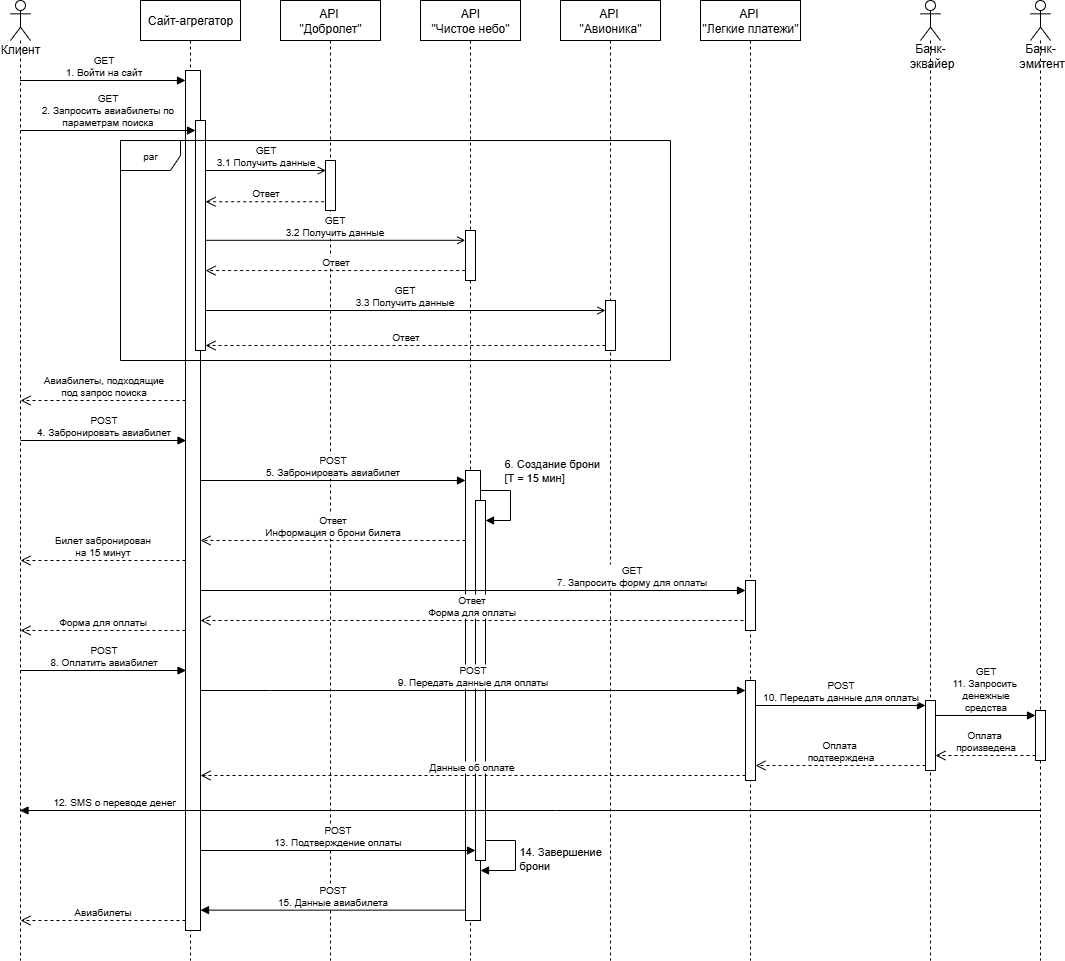

The diagram above was exported from draw.io. Its source (the exported page's mxGraphModel, read from the mxfile embedded in the PNG):
<mxGraphModel dx="820" dy="773" grid="1" gridSize="10" guides="1" tooltips="1" connect="1" arrows="1" fold="1" page="1" pageScale="1" pageWidth="1169" pageHeight="827" math="0" shadow="0">
  <root>
    <mxCell id="0" />
    <mxCell id="1" parent="0" />
    <mxCell id="tBI_0f2VzESCNPyjfUJA-6" value="Клиент" style="shape=umlLifeline;perimeter=lifelinePerimeter;whiteSpace=wrap;html=1;container=1;dropTarget=0;collapsible=0;recursiveResize=0;outlineConnect=0;portConstraint=eastwest;newEdgeStyle={&quot;curved&quot;:0,&quot;rounded&quot;:0};participant=umlActor;size=40;verticalAlign=middle;labelPosition=center;verticalLabelPosition=middle;align=center;spacing=2;spacingTop=57;" parent="1" vertex="1">
      <mxGeometry x="70" y="80" width="20" height="960" as="geometry" />
    </mxCell>
    <mxCell id="tBI_0f2VzESCNPyjfUJA-9" value="Банк-&amp;nbsp;&lt;span style=&quot;background-color: transparent; color: light-dark(rgb(0, 0, 0), rgb(255, 255, 255));&quot;&gt;эмитент&lt;/span&gt;" style="shape=umlLifeline;perimeter=lifelinePerimeter;whiteSpace=wrap;html=1;container=1;dropTarget=0;collapsible=0;recursiveResize=0;outlineConnect=0;portConstraint=eastwest;newEdgeStyle={&quot;curved&quot;:0,&quot;rounded&quot;:0};participant=umlActor;size=40;verticalAlign=middle;labelPosition=center;verticalLabelPosition=middle;align=center;spacing=2;spacingTop=70;" parent="1" vertex="1">
      <mxGeometry x="1090" y="80" width="20" height="960" as="geometry" />
    </mxCell>
    <mxCell id="tBI_0f2VzESCNPyjfUJA-63" value="" style="html=1;points=[[0,0,0,0,5],[0,1,0,0,-5],[1,0,0,0,5],[1,1,0,0,-5]];perimeter=orthogonalPerimeter;outlineConnect=0;targetShapes=umlLifeline;portConstraint=eastwest;newEdgeStyle={&quot;curved&quot;:0,&quot;rounded&quot;:0};" parent="tBI_0f2VzESCNPyjfUJA-9" vertex="1">
      <mxGeometry x="5" y="710" width="10" height="50" as="geometry" />
    </mxCell>
    <mxCell id="tBI_0f2VzESCNPyjfUJA-11" value="Банк-&amp;nbsp;&lt;span style=&quot;background-color: transparent; color: light-dark(rgb(0, 0, 0), rgb(255, 255, 255));&quot;&gt;эквайер&lt;/span&gt;" style="shape=umlLifeline;perimeter=lifelinePerimeter;whiteSpace=wrap;html=1;container=1;dropTarget=0;collapsible=0;recursiveResize=0;outlineConnect=0;portConstraint=eastwest;newEdgeStyle={&quot;curved&quot;:0,&quot;rounded&quot;:0};participant=umlActor;size=40;verticalAlign=middle;labelPosition=center;verticalLabelPosition=middle;align=center;spacing=2;spacingTop=70;" parent="1" vertex="1">
      <mxGeometry x="980" y="80" width="20" height="960" as="geometry" />
    </mxCell>
    <mxCell id="tBI_0f2VzESCNPyjfUJA-60" value="" style="html=1;points=[[0,0,0,0,5],[0,1,0,0,-5],[1,0,0,0,5],[1,1,0,0,-5]];perimeter=orthogonalPerimeter;outlineConnect=0;targetShapes=umlLifeline;portConstraint=eastwest;newEdgeStyle={&quot;curved&quot;:0,&quot;rounded&quot;:0};" parent="tBI_0f2VzESCNPyjfUJA-11" vertex="1">
      <mxGeometry x="5" y="700" width="10" height="70" as="geometry" />
    </mxCell>
    <mxCell id="tBI_0f2VzESCNPyjfUJA-13" value="Сайт-агрегатор" style="shape=umlLifeline;perimeter=lifelinePerimeter;whiteSpace=wrap;html=1;container=1;dropTarget=0;collapsible=0;recursiveResize=0;outlineConnect=0;portConstraint=eastwest;newEdgeStyle={&quot;curved&quot;:0,&quot;rounded&quot;:0};" parent="1" vertex="1">
      <mxGeometry x="200" y="80" width="100" height="960" as="geometry" />
    </mxCell>
    <mxCell id="tBI_0f2VzESCNPyjfUJA-25" value="" style="html=1;points=[[0,0,0,0,5],[0,1,0,0,-5],[1,0,0,0,5],[1,1,0,0,-5]];perimeter=orthogonalPerimeter;outlineConnect=0;targetShapes=umlLifeline;portConstraint=eastwest;newEdgeStyle={&quot;curved&quot;:0,&quot;rounded&quot;:0};" parent="tBI_0f2VzESCNPyjfUJA-13" vertex="1">
      <mxGeometry x="45" y="70" width="15" height="860" as="geometry" />
    </mxCell>
    <mxCell id="tBI_0f2VzESCNPyjfUJA-27" value="" style="html=1;points=[[0,0,0,0,5],[0,1,0,0,-5],[1,0,0,0,5],[1,1,0,0,-5]];perimeter=orthogonalPerimeter;outlineConnect=0;targetShapes=umlLifeline;portConstraint=eastwest;newEdgeStyle={&quot;curved&quot;:0,&quot;rounded&quot;:0};" parent="tBI_0f2VzESCNPyjfUJA-13" vertex="1">
      <mxGeometry x="55" y="120" width="10" height="230" as="geometry" />
    </mxCell>
    <mxCell id="tBI_0f2VzESCNPyjfUJA-16" value="API&amp;nbsp;&lt;div&gt;&lt;span style=&quot;background-color: transparent; color: light-dark(rgb(0, 0, 0), rgb(255, 255, 255));&quot;&gt;&quot;Добролет&quot;&lt;/span&gt;&lt;/div&gt;" style="shape=umlLifeline;perimeter=lifelinePerimeter;whiteSpace=wrap;html=1;container=1;dropTarget=0;collapsible=0;recursiveResize=0;outlineConnect=0;portConstraint=eastwest;newEdgeStyle={&quot;curved&quot;:0,&quot;rounded&quot;:0};" parent="1" vertex="1">
      <mxGeometry x="340" y="80" width="100" height="960" as="geometry" />
    </mxCell>
    <mxCell id="tBI_0f2VzESCNPyjfUJA-18" value="API&lt;div&gt;&quot;Чистое небо&quot;&lt;/div&gt;" style="shape=umlLifeline;perimeter=lifelinePerimeter;whiteSpace=wrap;html=1;container=1;dropTarget=0;collapsible=0;recursiveResize=0;outlineConnect=0;portConstraint=eastwest;newEdgeStyle={&quot;curved&quot;:0,&quot;rounded&quot;:0};" parent="1" vertex="1">
      <mxGeometry x="480" y="80" width="100" height="960" as="geometry" />
    </mxCell>
    <mxCell id="tBI_0f2VzESCNPyjfUJA-44" value="" style="html=1;points=[[0,0,0,0,5],[0,1,0,0,-5],[1,0,0,0,5],[1,1,0,0,-5]];perimeter=orthogonalPerimeter;outlineConnect=0;targetShapes=umlLifeline;portConstraint=eastwest;newEdgeStyle={&quot;curved&quot;:0,&quot;rounded&quot;:0};align=right;" parent="tBI_0f2VzESCNPyjfUJA-18" vertex="1">
      <mxGeometry x="45" y="470" width="15" height="450" as="geometry" />
    </mxCell>
    <mxCell id="tBI_0f2VzESCNPyjfUJA-46" value="" style="html=1;points=[[0,0,0,0,5],[0,1,0,0,-5],[1,0,0,0,5],[1,1,0,0,-5]];perimeter=orthogonalPerimeter;outlineConnect=0;targetShapes=umlLifeline;portConstraint=eastwest;newEdgeStyle={&quot;curved&quot;:0,&quot;rounded&quot;:0};" parent="tBI_0f2VzESCNPyjfUJA-18" vertex="1">
      <mxGeometry x="55" y="500" width="10" height="360" as="geometry" />
    </mxCell>
    <mxCell id="tBI_0f2VzESCNPyjfUJA-74" value="14. Завершение&lt;div&gt;брони&lt;/div&gt;" style="html=1;align=left;spacingLeft=2;endArrow=block;rounded=0;edgeStyle=orthogonalEdgeStyle;curved=0;rounded=0;" parent="tBI_0f2VzESCNPyjfUJA-18" target="tBI_0f2VzESCNPyjfUJA-44" edge="1">
      <mxGeometry relative="1" as="geometry">
        <mxPoint x="65" y="840" as="sourcePoint" />
        <Array as="points">
          <mxPoint x="95" y="840" />
          <mxPoint x="95" y="870" />
        </Array>
        <mxPoint x="70" y="870" as="targetPoint" />
      </mxGeometry>
    </mxCell>
    <mxCell id="tBI_0f2VzESCNPyjfUJA-20" value="API&amp;nbsp;&lt;div&gt;&lt;span style=&quot;background-color: transparent; color: light-dark(rgb(0, 0, 0), rgb(255, 255, 255));&quot;&gt;&quot;Авионика&quot;&lt;/span&gt;&lt;/div&gt;" style="shape=umlLifeline;perimeter=lifelinePerimeter;whiteSpace=wrap;html=1;container=1;dropTarget=0;collapsible=0;recursiveResize=0;outlineConnect=0;portConstraint=eastwest;newEdgeStyle={&quot;curved&quot;:0,&quot;rounded&quot;:0};" parent="1" vertex="1">
      <mxGeometry x="620" y="80" width="100" height="960" as="geometry" />
    </mxCell>
    <mxCell id="tBI_0f2VzESCNPyjfUJA-30" value="" style="html=1;points=[[0,0,0,0,5],[0,1,0,0,-5],[1,0,0,0,5],[1,1,0,0,-5]];perimeter=orthogonalPerimeter;outlineConnect=0;targetShapes=umlLifeline;portConstraint=eastwest;newEdgeStyle={&quot;curved&quot;:0,&quot;rounded&quot;:0};" parent="tBI_0f2VzESCNPyjfUJA-20" vertex="1">
      <mxGeometry x="-235" y="160" width="10" height="50" as="geometry" />
    </mxCell>
    <mxCell id="tBI_0f2VzESCNPyjfUJA-35" value="" style="html=1;points=[[0,0,0,0,5],[0,1,0,0,-5],[1,0,0,0,5],[1,1,0,0,-5]];perimeter=orthogonalPerimeter;outlineConnect=0;targetShapes=umlLifeline;portConstraint=eastwest;newEdgeStyle={&quot;curved&quot;:0,&quot;rounded&quot;:0};" parent="tBI_0f2VzESCNPyjfUJA-20" vertex="1">
      <mxGeometry x="-95" y="230" width="10" height="50" as="geometry" />
    </mxCell>
    <mxCell id="tBI_0f2VzESCNPyjfUJA-38" value="" style="html=1;points=[[0,0,0,0,5],[0,1,0,0,-5],[1,0,0,0,5],[1,1,0,0,-5]];perimeter=orthogonalPerimeter;outlineConnect=0;targetShapes=umlLifeline;portConstraint=eastwest;newEdgeStyle={&quot;curved&quot;:0,&quot;rounded&quot;:0};" parent="tBI_0f2VzESCNPyjfUJA-20" vertex="1">
      <mxGeometry x="45" y="300" width="10" height="50" as="geometry" />
    </mxCell>
    <mxCell id="tBI_0f2VzESCNPyjfUJA-22" value="API&amp;nbsp;&lt;div&gt;&quot;Легкие платежи&lt;span style=&quot;background-color: transparent; color: light-dark(rgb(0, 0, 0), rgb(255, 255, 255));&quot;&gt;&quot;&lt;/span&gt;&lt;/div&gt;" style="shape=umlLifeline;perimeter=lifelinePerimeter;whiteSpace=wrap;html=1;container=1;dropTarget=0;collapsible=0;recursiveResize=0;outlineConnect=0;portConstraint=eastwest;newEdgeStyle={&quot;curved&quot;:0,&quot;rounded&quot;:0};" parent="1" vertex="1">
      <mxGeometry x="760" y="80" width="100" height="960" as="geometry" />
    </mxCell>
    <mxCell id="tBI_0f2VzESCNPyjfUJA-52" value="" style="html=1;points=[[0,0,0,0,5],[0,1,0,0,-5],[1,0,0,0,5],[1,1,0,0,-5]];perimeter=orthogonalPerimeter;outlineConnect=0;targetShapes=umlLifeline;portConstraint=eastwest;newEdgeStyle={&quot;curved&quot;:0,&quot;rounded&quot;:0};" parent="tBI_0f2VzESCNPyjfUJA-22" vertex="1">
      <mxGeometry x="45" y="580" width="10" height="50" as="geometry" />
    </mxCell>
    <mxCell id="tBI_0f2VzESCNPyjfUJA-57" value="" style="html=1;points=[[0,0,0,0,5],[0,1,0,0,-5],[1,0,0,0,5],[1,1,0,0,-5]];perimeter=orthogonalPerimeter;outlineConnect=0;targetShapes=umlLifeline;portConstraint=eastwest;newEdgeStyle={&quot;curved&quot;:0,&quot;rounded&quot;:0};" parent="tBI_0f2VzESCNPyjfUJA-22" vertex="1">
      <mxGeometry x="45" y="680" width="10" height="100" as="geometry" />
    </mxCell>
    <mxCell id="tBI_0f2VzESCNPyjfUJA-24" value="GET&lt;br&gt;1. Войти на сайт" style="html=1;verticalAlign=bottom;endArrow=block;curved=0;rounded=0;fontSize=10;" parent="1" edge="1">
      <mxGeometry x="-0.003" width="80" relative="1" as="geometry">
        <mxPoint x="79.5" y="160" as="sourcePoint" />
        <mxPoint x="245" y="160" as="targetPoint" />
        <mxPoint as="offset" />
      </mxGeometry>
    </mxCell>
    <mxCell id="tBI_0f2VzESCNPyjfUJA-26" value="GET&lt;br&gt;2. Запросить авиабилеты по&lt;div&gt;параметрам поиска&lt;/div&gt;" style="html=1;verticalAlign=bottom;endArrow=block;curved=0;rounded=0;fontSize=10;" parent="1" edge="1">
      <mxGeometry x="-0.003" width="80" relative="1" as="geometry">
        <mxPoint x="80" y="210" as="sourcePoint" />
        <mxPoint x="255" y="210" as="targetPoint" />
        <mxPoint as="offset" />
      </mxGeometry>
    </mxCell>
    <mxCell id="tBI_0f2VzESCNPyjfUJA-28" value="GET&lt;br&gt;3.1 Получить данные" style="html=1;verticalAlign=bottom;endArrow=open;curved=0;rounded=0;entryX=0.454;entryY=0.497;entryDx=0;entryDy=0;entryPerimeter=0;fontSize=10;endFill=0;" parent="1" edge="1">
      <mxGeometry x="-0.003" width="80" relative="1" as="geometry">
        <mxPoint x="265" y="250.00000000000003" as="sourcePoint" />
        <mxPoint x="385.4000000000001" y="250.00000000000003" as="targetPoint" />
        <mxPoint as="offset" />
      </mxGeometry>
    </mxCell>
    <mxCell id="tBI_0f2VzESCNPyjfUJA-31" value="Ответ" style="html=1;verticalAlign=bottom;endArrow=open;dashed=1;endSize=8;curved=0;rounded=0;fontSize=10;exitX=-0.135;exitY=0.825;exitDx=0;exitDy=0;exitPerimeter=0;" parent="1" source="tBI_0f2VzESCNPyjfUJA-30" target="tBI_0f2VzESCNPyjfUJA-27" edge="1">
      <mxGeometry relative="1" as="geometry">
        <mxPoint x="380" y="260" as="sourcePoint" />
        <mxPoint x="300" y="260" as="targetPoint" />
      </mxGeometry>
    </mxCell>
    <mxCell id="tBI_0f2VzESCNPyjfUJA-33" value="GET&lt;br&gt;3.2&lt;span style=&quot;background-color: light-dark(#ffffff, var(--ge-dark-color, #121212)); color: light-dark(rgb(0, 0, 0), rgb(255, 255, 255));&quot;&gt;&amp;nbsp;Получить данные&lt;/span&gt;" style="html=1;verticalAlign=bottom;endArrow=open;curved=0;rounded=0;fontSize=10;entryX=-0.025;entryY=0.196;entryDx=0;entryDy=0;entryPerimeter=0;endFill=0;" parent="1" source="tBI_0f2VzESCNPyjfUJA-27" target="tBI_0f2VzESCNPyjfUJA-35" edge="1">
      <mxGeometry x="-0.003" width="80" relative="1" as="geometry">
        <mxPoint x="270" y="300" as="sourcePoint" />
        <mxPoint x="520" y="300" as="targetPoint" />
        <mxPoint as="offset" />
      </mxGeometry>
    </mxCell>
    <mxCell id="tBI_0f2VzESCNPyjfUJA-34" value="Ответ" style="html=1;verticalAlign=bottom;endArrow=open;dashed=1;endSize=8;curved=0;rounded=0;fontSize=10;exitX=-0.033;exitY=0.801;exitDx=0;exitDy=0;exitPerimeter=0;" parent="1" source="tBI_0f2VzESCNPyjfUJA-35" target="tBI_0f2VzESCNPyjfUJA-27" edge="1">
      <mxGeometry relative="1" as="geometry">
        <mxPoint x="520" y="330" as="sourcePoint" />
        <mxPoint x="270" y="330" as="targetPoint" />
      </mxGeometry>
    </mxCell>
    <mxCell id="tBI_0f2VzESCNPyjfUJA-39" value="GET&lt;br&gt;3.3&lt;span style=&quot;background-color: light-dark(#ffffff, var(--ge-dark-color, #121212)); color: light-dark(rgb(0, 0, 0), rgb(255, 255, 255));&quot;&gt;&amp;nbsp;Получить данные&lt;/span&gt;" style="html=1;verticalAlign=bottom;endArrow=open;curved=0;rounded=0;fontSize=10;endFill=0;" parent="1" edge="1">
      <mxGeometry x="-0.003" width="80" relative="1" as="geometry">
        <mxPoint x="265" y="389.9999999999999" as="sourcePoint" />
        <mxPoint x="665" y="389.9999999999999" as="targetPoint" />
        <mxPoint as="offset" />
      </mxGeometry>
    </mxCell>
    <mxCell id="tBI_0f2VzESCNPyjfUJA-40" value="Ответ" style="html=1;verticalAlign=bottom;endArrow=open;dashed=1;endSize=8;curved=0;rounded=0;fontSize=10;entryX=1;entryY=1;entryDx=0;entryDy=-5;entryPerimeter=0;" parent="1" source="tBI_0f2VzESCNPyjfUJA-38" target="tBI_0f2VzESCNPyjfUJA-27" edge="1">
      <mxGeometry relative="1" as="geometry">
        <mxPoint x="659" y="402" as="sourcePoint" />
        <mxPoint x="410" y="403" as="targetPoint" />
      </mxGeometry>
    </mxCell>
    <mxCell id="tBI_0f2VzESCNPyjfUJA-41" value="Авиабилеты, подходящие&lt;div&gt;под запрос поиска&lt;/div&gt;" style="html=1;verticalAlign=bottom;endArrow=open;dashed=1;endSize=8;curved=0;rounded=0;fontSize=10;exitX=0;exitY=1;exitDx=0;exitDy=-5;exitPerimeter=0;" parent="1" edge="1">
      <mxGeometry relative="1" as="geometry">
        <mxPoint x="245" y="480" as="sourcePoint" />
        <mxPoint x="80.05555555555554" y="480" as="targetPoint" />
      </mxGeometry>
    </mxCell>
    <mxCell id="tBI_0f2VzESCNPyjfUJA-42" value="par" style="shape=umlFrame;whiteSpace=wrap;html=1;pointerEvents=0;fontSize=10;" parent="1" vertex="1">
      <mxGeometry x="180" y="220" width="550" height="220" as="geometry" />
    </mxCell>
    <mxCell id="tBI_0f2VzESCNPyjfUJA-43" value="POST&lt;br&gt;4. Забронировать авиабилет" style="html=1;verticalAlign=bottom;endArrow=block;curved=0;rounded=0;fontSize=10;" parent="1" edge="1">
      <mxGeometry x="-0.003" width="80" relative="1" as="geometry">
        <mxPoint x="80" y="520" as="sourcePoint" />
        <mxPoint x="245.5" y="520" as="targetPoint" />
        <mxPoint as="offset" />
      </mxGeometry>
    </mxCell>
    <mxCell id="tBI_0f2VzESCNPyjfUJA-45" value="POST&lt;br&gt;5. Забронировать авиабилет" style="html=1;verticalAlign=bottom;endArrow=block;curved=0;rounded=0;fontSize=10;" parent="1" target="tBI_0f2VzESCNPyjfUJA-44" edge="1">
      <mxGeometry x="-0.003" width="80" relative="1" as="geometry">
        <mxPoint x="260" y="560" as="sourcePoint" />
        <mxPoint x="520" y="560" as="targetPoint" />
        <mxPoint as="offset" />
      </mxGeometry>
    </mxCell>
    <mxCell id="tBI_0f2VzESCNPyjfUJA-48" value="6. Создание брони&lt;div&gt;[T = 15 мин]&lt;/div&gt;" style="html=1;align=left;spacingLeft=2;endArrow=block;rounded=0;edgeStyle=orthogonalEdgeStyle;curved=0;rounded=0;" parent="1" edge="1">
      <mxGeometry x="-0.5294" y="20" relative="1" as="geometry">
        <mxPoint x="540" y="570" as="sourcePoint" />
        <Array as="points">
          <mxPoint x="570" y="600" />
        </Array>
        <mxPoint x="545" y="600.0000000000001" as="targetPoint" />
        <mxPoint as="offset" />
      </mxGeometry>
    </mxCell>
    <mxCell id="tBI_0f2VzESCNPyjfUJA-49" value="Ответ&lt;div&gt;Информация о брони билета&lt;/div&gt;" style="html=1;verticalAlign=bottom;endArrow=open;dashed=1;endSize=8;curved=0;rounded=0;fontSize=10;" parent="1" source="tBI_0f2VzESCNPyjfUJA-44" edge="1">
      <mxGeometry relative="1" as="geometry">
        <mxPoint x="520" y="620" as="sourcePoint" />
        <mxPoint x="260" y="620" as="targetPoint" />
      </mxGeometry>
    </mxCell>
    <mxCell id="tBI_0f2VzESCNPyjfUJA-50" value="Билет забронирован&lt;div&gt;на 15 минут&lt;/div&gt;" style="html=1;verticalAlign=bottom;endArrow=open;dashed=1;endSize=8;curved=0;rounded=0;fontSize=10;exitX=0;exitY=1;exitDx=0;exitDy=-5;exitPerimeter=0;" parent="1" edge="1">
      <mxGeometry x="0.0024" relative="1" as="geometry">
        <mxPoint x="244.94444444444446" y="640" as="sourcePoint" />
        <mxPoint x="80" y="640" as="targetPoint" />
        <mxPoint as="offset" />
      </mxGeometry>
    </mxCell>
    <mxCell id="tBI_0f2VzESCNPyjfUJA-51" value="GET&lt;br&gt;7. Запросить форму для оплаты" style="html=1;verticalAlign=bottom;endArrow=block;curved=0;rounded=0;fontSize=10;align=center;" parent="1" target="tBI_0f2VzESCNPyjfUJA-52" edge="1">
      <mxGeometry x="0.5799" width="80" relative="1" as="geometry">
        <mxPoint x="260" y="670" as="sourcePoint" />
        <mxPoint x="700" y="670" as="targetPoint" />
        <mxPoint as="offset" />
      </mxGeometry>
    </mxCell>
    <mxCell id="tBI_0f2VzESCNPyjfUJA-53" value="Ответ&lt;div&gt;Форма для оплаты&lt;/div&gt;" style="html=1;verticalAlign=bottom;endArrow=open;dashed=1;endSize=8;curved=0;rounded=0;fontSize=10;" parent="1" edge="1">
      <mxGeometry relative="1" as="geometry">
        <mxPoint x="803" y="700" as="sourcePoint" />
        <mxPoint x="260" y="700" as="targetPoint" />
        <Array as="points">
          <mxPoint x="803" y="700" />
        </Array>
      </mxGeometry>
    </mxCell>
    <mxCell id="tBI_0f2VzESCNPyjfUJA-54" value="Форма для оплаты" style="html=1;verticalAlign=bottom;endArrow=open;dashed=1;endSize=8;curved=0;rounded=0;fontSize=10;exitX=0;exitY=1;exitDx=0;exitDy=-5;exitPerimeter=0;" parent="1" edge="1">
      <mxGeometry x="0.0047" relative="1" as="geometry">
        <mxPoint x="244.94444444444446" y="710" as="sourcePoint" />
        <mxPoint x="80" y="710" as="targetPoint" />
        <mxPoint as="offset" />
      </mxGeometry>
    </mxCell>
    <mxCell id="tBI_0f2VzESCNPyjfUJA-55" value="POST&lt;br&gt;8. Оплатить авиабилет" style="html=1;verticalAlign=bottom;endArrow=block;curved=0;rounded=0;fontSize=10;" parent="1" edge="1">
      <mxGeometry x="-0.003" width="80" relative="1" as="geometry">
        <mxPoint x="80" y="750" as="sourcePoint" />
        <mxPoint x="245.5" y="750" as="targetPoint" />
        <mxPoint as="offset" />
      </mxGeometry>
    </mxCell>
    <mxCell id="tBI_0f2VzESCNPyjfUJA-56" value="POST&lt;br&gt;9. Передать данные для оплаты" style="html=1;verticalAlign=bottom;endArrow=block;curved=0;rounded=0;fontSize=10;" parent="1" source="tBI_0f2VzESCNPyjfUJA-25" target="tBI_0f2VzESCNPyjfUJA-57" edge="1">
      <mxGeometry x="-0.003" width="80" relative="1" as="geometry">
        <mxPoint x="270" y="770" as="sourcePoint" />
        <mxPoint x="800" y="770" as="targetPoint" />
        <mxPoint as="offset" />
        <Array as="points">
          <mxPoint x="330" y="770" />
        </Array>
      </mxGeometry>
    </mxCell>
    <mxCell id="tBI_0f2VzESCNPyjfUJA-59" value="POST&lt;br&gt;10. Передать данные для оплаты" style="html=1;verticalAlign=bottom;endArrow=block;curved=0;rounded=0;fontSize=10;entryX=0;entryY=0;entryDx=0;entryDy=5;entryPerimeter=0;" parent="1" source="tBI_0f2VzESCNPyjfUJA-57" target="tBI_0f2VzESCNPyjfUJA-60" edge="1">
      <mxGeometry x="-0.003" width="80" relative="1" as="geometry">
        <mxPoint x="820" y="780" as="sourcePoint" />
        <mxPoint x="985.5" y="780" as="targetPoint" />
        <mxPoint as="offset" />
      </mxGeometry>
    </mxCell>
    <mxCell id="tBI_0f2VzESCNPyjfUJA-61" value="GET&lt;br&gt;11. Запросить&amp;nbsp;&lt;div&gt;денежные&lt;div&gt;средства&lt;/div&gt;&lt;/div&gt;" style="html=1;verticalAlign=bottom;endArrow=block;curved=0;rounded=0;fontSize=10;entryX=0;entryY=0;entryDx=0;entryDy=5;entryPerimeter=0;" parent="1" source="tBI_0f2VzESCNPyjfUJA-60" target="tBI_0f2VzESCNPyjfUJA-63" edge="1">
      <mxGeometry x="-0.003" width="80" relative="1" as="geometry">
        <mxPoint x="1000" y="800" as="sourcePoint" />
        <mxPoint x="1090" y="800" as="targetPoint" />
        <mxPoint as="offset" />
      </mxGeometry>
    </mxCell>
    <mxCell id="tBI_0f2VzESCNPyjfUJA-64" value="Оплата&amp;nbsp;&lt;div&gt;произведена&lt;/div&gt;" style="html=1;verticalAlign=bottom;endArrow=open;dashed=1;endSize=8;curved=0;rounded=0;fontSize=10;exitX=0;exitY=1;exitDx=0;exitDy=-5;exitPerimeter=0;" parent="1" source="tBI_0f2VzESCNPyjfUJA-63" target="tBI_0f2VzESCNPyjfUJA-60" edge="1">
      <mxGeometry x="0.0047" relative="1" as="geometry">
        <mxPoint x="1084.9444444444443" y="840" as="sourcePoint" />
        <mxPoint x="920" y="840" as="targetPoint" />
        <mxPoint as="offset" />
      </mxGeometry>
    </mxCell>
    <mxCell id="tBI_0f2VzESCNPyjfUJA-65" value="Оплата&amp;nbsp;&lt;div&gt;подтверждена&lt;/div&gt;" style="html=1;verticalAlign=bottom;endArrow=open;dashed=1;endSize=8;curved=0;rounded=0;fontSize=10;exitX=0;exitY=1;exitDx=0;exitDy=-5;exitPerimeter=0;" parent="1" source="tBI_0f2VzESCNPyjfUJA-60" target="tBI_0f2VzESCNPyjfUJA-57" edge="1">
      <mxGeometry x="0.0047" relative="1" as="geometry">
        <mxPoint x="970" y="840" as="sourcePoint" />
        <mxPoint x="870" y="840" as="targetPoint" />
        <mxPoint as="offset" />
      </mxGeometry>
    </mxCell>
    <mxCell id="tBI_0f2VzESCNPyjfUJA-66" value="Данные об оплате" style="html=1;verticalAlign=bottom;endArrow=open;dashed=1;endSize=8;curved=0;rounded=0;fontSize=10;exitX=0;exitY=1;exitDx=0;exitDy=-5;exitPerimeter=0;" parent="1" source="tBI_0f2VzESCNPyjfUJA-57" target="tBI_0f2VzESCNPyjfUJA-25" edge="1">
      <mxGeometry x="0.0047" relative="1" as="geometry">
        <mxPoint x="800" y="860" as="sourcePoint" />
        <mxPoint x="630" y="860" as="targetPoint" />
        <mxPoint as="offset" />
      </mxGeometry>
    </mxCell>
    <mxCell id="tBI_0f2VzESCNPyjfUJA-67" value="12. SMS о переводе денег" style="html=1;verticalAlign=bottom;endArrow=none;curved=0;rounded=0;fontSize=10;startArrow=block;startFill=1;align=left;" parent="1" source="tBI_0f2VzESCNPyjfUJA-6" target="tBI_0f2VzESCNPyjfUJA-9" edge="1">
      <mxGeometry x="-0.9402" width="80" relative="1" as="geometry">
        <mxPoint x="545" y="890" as="sourcePoint" />
        <mxPoint x="1090" y="890" as="targetPoint" />
        <mxPoint x="1" as="offset" />
        <Array as="points">
          <mxPoint x="615" y="890" />
        </Array>
      </mxGeometry>
    </mxCell>
    <mxCell id="tBI_0f2VzESCNPyjfUJA-68" value="POST&lt;br&gt;13. Подтверждение оплаты" style="html=1;verticalAlign=bottom;endArrow=block;curved=0;rounded=0;fontSize=10;" parent="1" target="tBI_0f2VzESCNPyjfUJA-46" edge="1">
      <mxGeometry x="-0.003" width="80" relative="1" as="geometry">
        <mxPoint x="260" y="930" as="sourcePoint" />
        <mxPoint x="425.5" y="930" as="targetPoint" />
        <mxPoint as="offset" />
      </mxGeometry>
    </mxCell>
    <mxCell id="tBI_0f2VzESCNPyjfUJA-69" value="POST&lt;br&gt;15. Данные авиабилета" style="html=1;verticalAlign=bottom;endArrow=none;curved=0;rounded=0;fontSize=10;startFill=1;startArrow=block;entryX=-0.031;entryY=0.977;entryDx=0;entryDy=0;entryPerimeter=0;" parent="1" source="tBI_0f2VzESCNPyjfUJA-25" target="tBI_0f2VzESCNPyjfUJA-44" edge="1">
      <mxGeometry x="-0.003" width="80" relative="1" as="geometry">
        <mxPoint x="256.25" y="990" as="sourcePoint" />
        <mxPoint x="523.75" y="990" as="targetPoint" />
        <mxPoint as="offset" />
      </mxGeometry>
    </mxCell>
    <mxCell id="tBI_0f2VzESCNPyjfUJA-71" value="Авиабилеты" style="html=1;verticalAlign=bottom;endArrow=open;dashed=1;endSize=8;curved=0;rounded=0;fontSize=10;exitX=0;exitY=1;exitDx=0;exitDy=-5;exitPerimeter=0;" parent="1" edge="1">
      <mxGeometry x="0.0047" relative="1" as="geometry">
        <mxPoint x="244.94444444444446" y="1000" as="sourcePoint" />
        <mxPoint x="80" y="1000" as="targetPoint" />
        <mxPoint as="offset" />
      </mxGeometry>
    </mxCell>
  </root>
</mxGraphModel>